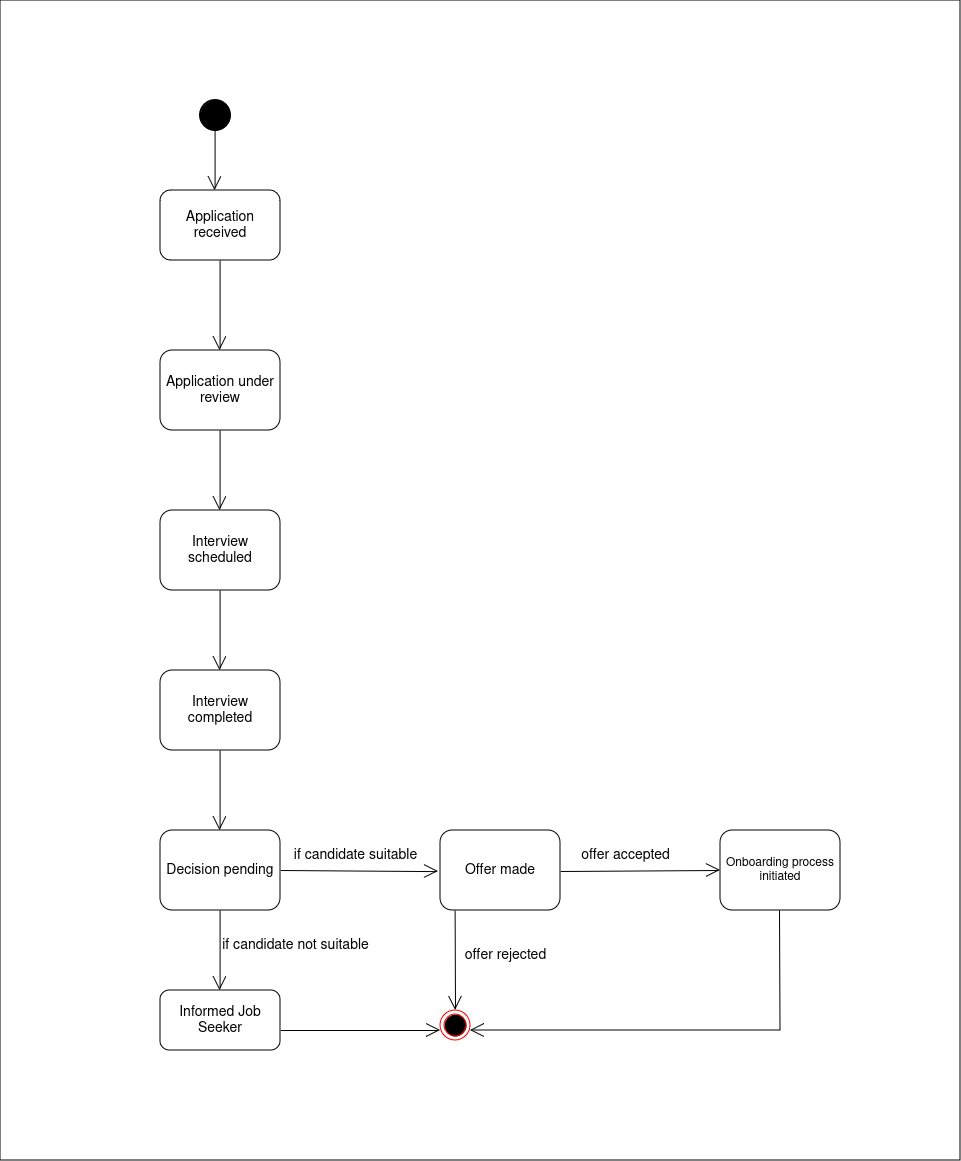

The diagram above was exported from draw.io. Its source (the exported page's mxGraphModel, read from the mxfile embedded in the PNG):
<mxGraphModel dx="2432" dy="2104" grid="1" gridSize="10" guides="1" tooltips="1" connect="1" arrows="1" fold="1" page="1" pageScale="1" pageWidth="827" pageHeight="1169" math="0" shadow="0">
  <root>
    <mxCell id="0" />
    <mxCell id="1" parent="0" />
    <mxCell id="FgJ301byWuCw2vD7BYbD-1" value="" style="rounded=0;whiteSpace=wrap;html=1;" parent="1" vertex="1">
      <mxGeometry x="-120" y="-70" width="960" height="1160" as="geometry" />
    </mxCell>
    <mxCell id="89pvWKoIzA4pd0qGG2sv-6" value="" style="strokeWidth=2;html=1;shape=mxgraph.flowchart.start_1;whiteSpace=wrap;fillColor=#000000;" parent="1" vertex="1">
      <mxGeometry x="80" y="30" width="30" height="30" as="geometry" />
    </mxCell>
    <mxCell id="89pvWKoIzA4pd0qGG2sv-17" value="" style="ellipse;html=1;shape=endState;fillColor=#000000;strokeColor=#ff0000;" parent="1" vertex="1">
      <mxGeometry x="320" y="940" width="30" height="30" as="geometry" />
    </mxCell>
    <mxCell id="89pvWKoIzA4pd0qGG2sv-21" value="" style="endArrow=open;endFill=1;endSize=12;html=1;rounded=0;entryX=-0.017;entryY=0.514;entryDx=0;entryDy=0;entryPerimeter=0;" parent="1" target="wYBUGSxtRytmPVCBsEp4-8" edge="1">
      <mxGeometry width="160" relative="1" as="geometry">
        <mxPoint x="160" y="800" as="sourcePoint" />
        <mxPoint x="317" y="800" as="targetPoint" />
      </mxGeometry>
    </mxCell>
    <mxCell id="89pvWKoIzA4pd0qGG2sv-22" value="&lt;font size=&quot;1&quot;&gt;&lt;span style=&quot;background-color: rgb(255, 255, 255); font-size: 14px;&quot;&gt;if candidate suitable&lt;/span&gt;&lt;/font&gt;" style="text;html=1;align=center;verticalAlign=middle;resizable=0;points=[];autosize=1;strokeColor=none;fillColor=none;" parent="1" vertex="1">
      <mxGeometry x="160" y="770" width="150" height="30" as="geometry" />
    </mxCell>
    <mxCell id="89pvWKoIzA4pd0qGG2sv-23" value="" style="endArrow=open;endFill=1;endSize=12;html=1;rounded=0;" parent="1" edge="1">
      <mxGeometry width="160" relative="1" as="geometry">
        <mxPoint x="160" y="960" as="sourcePoint" />
        <mxPoint x="320" y="960" as="targetPoint" />
      </mxGeometry>
    </mxCell>
    <mxCell id="89pvWKoIzA4pd0qGG2sv-24" value="" style="endArrow=open;endFill=1;endSize=12;html=1;rounded=0;" parent="1" edge="1">
      <mxGeometry width="160" relative="1" as="geometry">
        <mxPoint x="99.57999999999998" y="830" as="sourcePoint" />
        <mxPoint x="99.57999999999998" y="920" as="targetPoint" />
      </mxGeometry>
    </mxCell>
    <mxCell id="89pvWKoIzA4pd0qGG2sv-25" value="" style="endArrow=open;endFill=1;endSize=12;html=1;rounded=0;entryX=0;entryY=0.5;entryDx=0;entryDy=0;" parent="1" target="wYBUGSxtRytmPVCBsEp4-9" edge="1">
      <mxGeometry width="160" relative="1" as="geometry">
        <mxPoint x="440" y="801" as="sourcePoint" />
        <mxPoint x="570" y="820" as="targetPoint" />
      </mxGeometry>
    </mxCell>
    <mxCell id="89pvWKoIzA4pd0qGG2sv-26" value="" style="endArrow=open;endFill=1;endSize=12;html=1;rounded=0;" parent="1" edge="1">
      <mxGeometry width="160" relative="1" as="geometry">
        <mxPoint x="99.57999999999998" y="670" as="sourcePoint" />
        <mxPoint x="99.57999999999998" y="760" as="targetPoint" />
      </mxGeometry>
    </mxCell>
    <mxCell id="89pvWKoIzA4pd0qGG2sv-27" value="" style="endArrow=open;endFill=1;endSize=12;html=1;rounded=0;" parent="1" edge="1">
      <mxGeometry width="160" relative="1" as="geometry">
        <mxPoint x="99.58000000000001" y="190" as="sourcePoint" />
        <mxPoint x="99.58000000000001" y="280" as="targetPoint" />
      </mxGeometry>
    </mxCell>
    <mxCell id="89pvWKoIzA4pd0qGG2sv-28" value="" style="endArrow=open;endFill=1;endSize=12;html=1;rounded=0;" parent="1" edge="1">
      <mxGeometry width="160" relative="1" as="geometry">
        <mxPoint x="99.57999999999998" y="350" as="sourcePoint" />
        <mxPoint x="99.57999999999998" y="440" as="targetPoint" />
      </mxGeometry>
    </mxCell>
    <mxCell id="89pvWKoIzA4pd0qGG2sv-29" value="" style="endArrow=open;endFill=1;endSize=12;html=1;rounded=0;" parent="1" edge="1">
      <mxGeometry width="160" relative="1" as="geometry">
        <mxPoint x="99.57999999999998" y="510" as="sourcePoint" />
        <mxPoint x="99.57999999999998" y="600" as="targetPoint" />
      </mxGeometry>
    </mxCell>
    <mxCell id="89pvWKoIzA4pd0qGG2sv-32" value="" style="endArrow=open;endFill=1;endSize=12;html=1;rounded=0;" parent="1" edge="1">
      <mxGeometry width="160" relative="1" as="geometry">
        <mxPoint x="94.58" y="50" as="sourcePoint" />
        <mxPoint x="94.58" y="120" as="targetPoint" />
      </mxGeometry>
    </mxCell>
    <mxCell id="89pvWKoIzA4pd0qGG2sv-33" value="&lt;font size=&quot;1&quot;&gt;&lt;span style=&quot;background-color: rgb(255, 255, 255); font-size: 14px;&quot;&gt;offer accepted&lt;/span&gt;&lt;/font&gt;" style="text;html=1;align=center;verticalAlign=middle;resizable=0;points=[];autosize=1;strokeColor=none;fillColor=none;" parent="1" vertex="1">
      <mxGeometry x="450" y="770" width="110" height="30" as="geometry" />
    </mxCell>
    <mxCell id="89pvWKoIzA4pd0qGG2sv-42" value="" style="endArrow=open;endFill=1;endSize=12;html=1;rounded=0;entryX=0.5;entryY=0;entryDx=0;entryDy=0;" parent="1" target="89pvWKoIzA4pd0qGG2sv-17" edge="1">
      <mxGeometry width="160" relative="1" as="geometry">
        <mxPoint x="334.58" y="830" as="sourcePoint" />
        <mxPoint x="334.58" y="920" as="targetPoint" />
      </mxGeometry>
    </mxCell>
    <mxCell id="89pvWKoIzA4pd0qGG2sv-43" value="&lt;font style=&quot;font-size: 14px;&quot;&gt;&lt;span style=&quot;background-color: rgb(255, 255, 255);&quot;&gt;if candidate &lt;/span&gt;&lt;/font&gt;&lt;font style=&quot;font-size: 14px;&quot;&gt;&lt;span style=&quot;background-color: rgb(255, 255, 255);&quot;&gt;not suitable&lt;/span&gt;&lt;/font&gt;" style="text;html=1;align=center;verticalAlign=middle;resizable=0;points=[];autosize=1;strokeColor=none;fillColor=none;" parent="1" vertex="1">
      <mxGeometry x="90" y="860" width="170" height="30" as="geometry" />
    </mxCell>
    <mxCell id="wYBUGSxtRytmPVCBsEp4-1" value="&lt;font style=&quot;font-size: 14px;&quot;&gt;Application received&lt;br&gt;&lt;/font&gt;" style="rounded=1;whiteSpace=wrap;html=1;" parent="1" vertex="1">
      <mxGeometry x="40" y="120" width="120" height="70" as="geometry" />
    </mxCell>
    <mxCell id="wYBUGSxtRytmPVCBsEp4-2" value="&lt;font style=&quot;font-size: 14px;&quot;&gt;Application under review&lt;/font&gt;" style="rounded=1;whiteSpace=wrap;html=1;" parent="1" vertex="1">
      <mxGeometry x="40" y="280" width="120" height="80" as="geometry" />
    </mxCell>
    <mxCell id="wYBUGSxtRytmPVCBsEp4-3" value="&lt;font style=&quot;font-size: 14px;&quot;&gt;Interview scheduled&lt;/font&gt;" style="rounded=1;whiteSpace=wrap;html=1;" parent="1" vertex="1">
      <mxGeometry x="40" y="440" width="120" height="80" as="geometry" />
    </mxCell>
    <mxCell id="wYBUGSxtRytmPVCBsEp4-5" value="&lt;font style=&quot;font-size: 14px;&quot;&gt;Interview completed&lt;/font&gt;" style="rounded=1;whiteSpace=wrap;html=1;" parent="1" vertex="1">
      <mxGeometry x="40" y="600" width="120" height="80" as="geometry" />
    </mxCell>
    <mxCell id="wYBUGSxtRytmPVCBsEp4-6" value="&lt;font style=&quot;font-size: 14px;&quot;&gt;Decision pending&lt;/font&gt;" style="rounded=1;whiteSpace=wrap;html=1;" parent="1" vertex="1">
      <mxGeometry x="40" y="760" width="120" height="80" as="geometry" />
    </mxCell>
    <mxCell id="wYBUGSxtRytmPVCBsEp4-7" value="" style="endArrow=open;endFill=1;endSize=12;html=1;rounded=0;" parent="1" edge="1">
      <mxGeometry width="160" relative="1" as="geometry">
        <mxPoint x="659.52" y="840" as="sourcePoint" />
        <mxPoint x="350" y="960" as="targetPoint" />
        <Array as="points">
          <mxPoint x="660" y="960" />
        </Array>
      </mxGeometry>
    </mxCell>
    <mxCell id="wYBUGSxtRytmPVCBsEp4-8" value="&lt;font style=&quot;font-size: 14px;&quot;&gt;Offer made&lt;/font&gt;" style="rounded=1;whiteSpace=wrap;html=1;" parent="1" vertex="1">
      <mxGeometry x="320" y="760" width="120" height="80" as="geometry" />
    </mxCell>
    <mxCell id="wYBUGSxtRytmPVCBsEp4-9" value="Onboarding process initiated" style="rounded=1;whiteSpace=wrap;html=1;" parent="1" vertex="1">
      <mxGeometry x="600" y="760" width="120" height="80" as="geometry" />
    </mxCell>
    <mxCell id="wYBUGSxtRytmPVCBsEp4-10" value="&lt;font style=&quot;font-size: 14px;&quot;&gt;Informed Job Seeker&lt;br&gt;&lt;/font&gt;" style="rounded=1;whiteSpace=wrap;html=1;" parent="1" vertex="1">
      <mxGeometry x="40" y="920" width="120" height="60" as="geometry" />
    </mxCell>
    <mxCell id="wfTTJ8uGaRMtDniQ5J3d-1" value="&lt;font size=&quot;1&quot;&gt;&lt;span style=&quot;background-color: rgb(255, 255, 255); font-size: 14px;&quot;&gt;offer rejected&lt;/span&gt;&lt;/font&gt;" style="text;html=1;align=center;verticalAlign=middle;resizable=0;points=[];autosize=1;strokeColor=none;fillColor=none;" vertex="1" parent="1">
      <mxGeometry x="335" y="870" width="100" height="30" as="geometry" />
    </mxCell>
  </root>
</mxGraphModel>